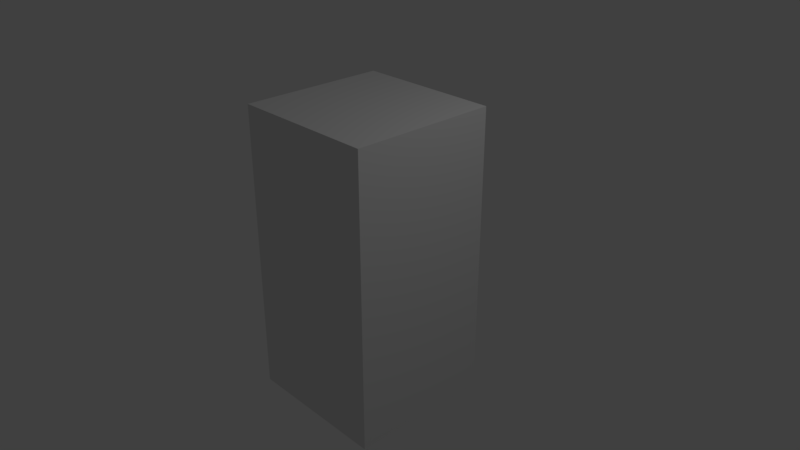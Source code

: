 # Source: MusicCube.blend  (saved by Blender 2.79.0; exported with 4.5.12 LTS)
import bpy
from mathutils import Matrix  # noqa: F401  (used for matrix-valued properties, if any)

bpy.ops.wm.read_factory_settings(use_empty=True)
scene = bpy.context.scene
scene.name = 'Scene'

# ---- collections
col_collection_1 = bpy.data.collections.new('Collection 1'); scene.collection.children.link(col_collection_1)

# ---- materials (node trees are filled in below, after node groups)
mat_material = bpy.data.materials.new('Material')
mat_material.alpha_threshold = 0.0
mat_material.use_transparent_shadow = False
mat_material.roughness = 0.5
mat_material.line_color = (0.0, 0.0, 0.0, 1.0)

# ---- material node trees

# ---- world
world_world = bpy.data.worlds.new('World'); scene.world = world_world
world_world.color = (0.05088, 0.05088, 0.05088)
world_world.use_sun_shadow = False
world_world.sun_shadow_jitter_overblur = 0.0
world_world.cycles.sampling_method = 'MANUAL'

# ---- cameras
cam_camera = bpy.data.cameras.new('Camera')
cam_camera.clip_end = 100.0
cam_camera.lens = 35.0
cam_camera.sensor_width = 32.0
cam_camera.sensor_height = 18.0
cam_camera.ortho_scale = 7.314
cam_camera.dof.focus_distance = 0.0
cam_camera.dof.aperture_fstop = 128.0

# ---- lights
light_lamp = bpy.data.lights.new('Lamp', 'POINT')
light_lamp.transmission_factor = 0.0
light_lamp.cutoff_distance = 30.0
light_lamp.energy = 100.0
light_lamp.shadow_buffer_clip_start = 1.001
light_lamp.shadow_soft_size = 0.1
light_lamp.shadow_maximum_resolution = 0.006
light_lamp.use_absolute_resolution = True

# ---- meshes
me_cube = bpy.data.meshes.new('Cube')
me_cube.from_pydata([(1.0, 1.0, -1.0), (1.0, -1.0, -1.0), (-1.0, -1.0, -1.0), (-1.0, 1.0, -1.0), (1.0, 1.0, 1.0), (1.0, -1.0, 1.0), (-1.0, -1.0, 1.0), (-1.0, 1.0, 1.0)], [], [(0, 1, 2, 3), (4, 7, 6, 5), (0, 4, 5, 1), (1, 5, 6, 2), (2, 6, 7, 3), (4, 0, 3, 7)])
_uv = me_cube.uv_layers.new(name='UVMap')
_uv.uv.foreach_set('vector', [0.0, 0.0, 1.0, 0.0, 1.0, 1.0, 0.0, 1.0, 0.0, 0.0, 1.0, 0.0, 1.0, 1.0, 0.0, 1.0, 0.0, 0.0, 1.0, 0.0, 1.0, 1.0, 0.0, 1.0, 0.0, 0.0, 1.0, 0.0, 1.0, 1.0, 0.0, 1.0, 0.0, 0.0, 1.0, 0.0, 1.0, 1.0, 0.0, 1.0, 0.0, 0.0, 1.0, 0.0, 1.0, 1.0, 0.0, 1.0])
me_cube.materials.append(mat_material)
me_cube.use_remesh_preserve_volume = False
me_cube.use_remesh_preserve_attributes = False
me_cube.use_mirror_vertex_groups = False
me_cube.update()

# ---- objects
ob_cube = bpy.data.objects.new('Cube', me_cube)
ob_lamp = bpy.data.objects.new('Lamp', light_lamp)
ob_camera = bpy.data.objects.new('Camera', cam_camera)

# ---- transforms, parenting, visibility, modifiers, constraints
ob_cube.location = (0.0, 0.0, 0.0)
ob_cube.scale = (1.0, 1.0, 2.0)
ob_cube.lock_rotations_4d = False
ob_cube.empty_display_type = 'ARROWS'
ob_cube.lineart.crease_threshold = 0.0
ob_lamp.location = (4.076, 1.005, 5.904)
ob_lamp.rotation_euler = (0.6503, 0.05522, 1.866)
ob_lamp.lock_rotations_4d = False
ob_lamp.empty_display_type = 'ARROWS'
ob_lamp.color = (0.0, 0.0, 0.0, 0.0)
ob_lamp.lineart.crease_threshold = 0.0
ob_camera.location = (7.481, -6.508, 5.344)
ob_camera.rotation_euler = (1.109, 0.0, 0.8149)
ob_camera.lock_rotations_4d = False
ob_camera.empty_display_type = 'ARROWS'
ob_camera.color = (0.0, 0.0, 0.0, 0.0)
ob_camera.display_type = 'WIRE'
ob_camera.lineart.crease_threshold = 0.0

# ---- collection membership
col_collection_1.objects.link(ob_cube)
col_collection_1.objects.link(ob_lamp)
col_collection_1.objects.link(ob_camera)

# ---- scene / render settings (as saved in the file)
scene.camera = ob_camera
scene.frame_start = 1; scene.frame_end = 250; scene.frame_set(1)
scene.render.engine = 'BLENDER_EEVEE_NEXT'
scene.render.resolution_percentage = 50
scene.render.dither_intensity = 0.0
scene.cycles.use_denoising = False
scene.cycles.samples = 128
scene.cycles.sampling_pattern = 'TABULATED_SOBOL'
scene.cycles.use_adaptive_sampling = False
scene.cycles.use_light_tree = False
scene.cycles.blur_glossy = 0.0
scene.cycles.sample_clamp_indirect = 0.0
scene.view_settings.view_transform = 'Standard'
bpy.context.view_layer.update()
